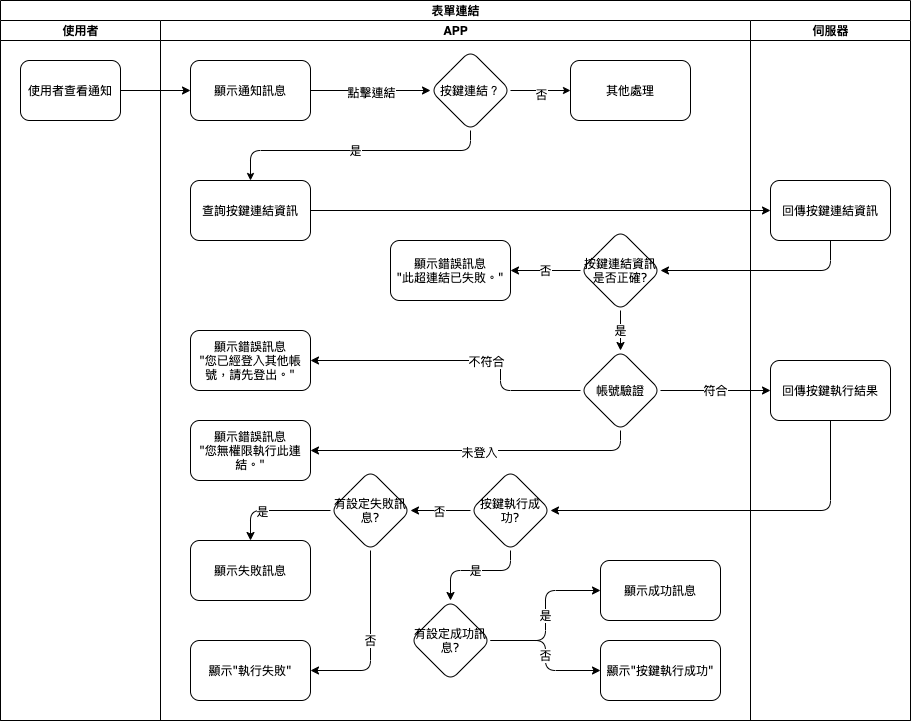

The diagram above was exported from draw.io. Its source (the exported page's mxGraphModel, read from the mxfile embedded in the PNG):
<mxGraphModel dx="793" dy="591" grid="1" gridSize="10" guides="1" tooltips="1" connect="1" arrows="1" fold="1" page="1" pageScale="1" pageWidth="1100" pageHeight="850" background="#ffffff" math="0" shadow="0">
  <root>
    <mxCell id="95jPWoigz4kigh0Cx9q_-0" />
    <mxCell id="95jPWoigz4kigh0Cx9q_-1" parent="95jPWoigz4kigh0Cx9q_-0" />
    <mxCell id="95jPWoigz4kigh0Cx9q_-2" value="表單連結" style="swimlane;html=1;childLayout=stackLayout;startSize=20;rounded=0;shadow=0;labelBackgroundColor=none;strokeWidth=1;fontFamily=Verdana;fontSize=8;align=center;" parent="95jPWoigz4kigh0Cx9q_-1" vertex="1">
      <mxGeometry x="120" y="80" width="910" height="720" as="geometry" />
    </mxCell>
    <mxCell id="95jPWoigz4kigh0Cx9q_-3" value="使用者" style="swimlane;html=1;startSize=20;" parent="95jPWoigz4kigh0Cx9q_-2" vertex="1">
      <mxGeometry y="20" width="160" height="700" as="geometry" />
    </mxCell>
    <mxCell id="95jPWoigz4kigh0Cx9q_-4" value="使用者查看通知" style="rounded=1;whiteSpace=wrap;html=1;shadow=0;labelBackgroundColor=none;strokeWidth=1;fontFamily=Verdana;fontSize=8;align=center;" parent="95jPWoigz4kigh0Cx9q_-3" vertex="1">
      <mxGeometry x="20" y="40" width="100" height="60" as="geometry" />
    </mxCell>
    <mxCell id="95jPWoigz4kigh0Cx9q_-5" value="APP" style="swimlane;html=1;startSize=20;" parent="95jPWoigz4kigh0Cx9q_-2" vertex="1">
      <mxGeometry x="160" y="20" width="590" height="700" as="geometry" />
    </mxCell>
    <mxCell id="95jPWoigz4kigh0Cx9q_-6" value="按鍵連結？" style="rhombus;whiteSpace=wrap;html=1;rounded=1;shadow=0;fontFamily=Verdana;fontSize=8;strokeWidth=1;" parent="95jPWoigz4kigh0Cx9q_-5" vertex="1">
      <mxGeometry x="270" y="30" width="80" height="80" as="geometry" />
    </mxCell>
    <mxCell id="95jPWoigz4kigh0Cx9q_-7" value="查詢按鍵連結資訊" style="whiteSpace=wrap;html=1;rounded=1;shadow=0;fontFamily=Verdana;fontSize=8;strokeWidth=1;" parent="95jPWoigz4kigh0Cx9q_-5" vertex="1">
      <mxGeometry x="30" y="160" width="120" height="60" as="geometry" />
    </mxCell>
    <mxCell id="95jPWoigz4kigh0Cx9q_-8" value="是" style="edgeStyle=orthogonalEdgeStyle;rounded=1;orthogonalLoop=1;jettySize=auto;html=1;startSize=5;endSize=5;" parent="95jPWoigz4kigh0Cx9q_-5" source="95jPWoigz4kigh0Cx9q_-6" target="95jPWoigz4kigh0Cx9q_-7" edge="1">
      <mxGeometry relative="1" as="geometry">
        <Array as="points">
          <mxPoint x="310" y="130" />
          <mxPoint x="90" y="130" />
        </Array>
      </mxGeometry>
    </mxCell>
    <mxCell id="95jPWoigz4kigh0Cx9q_-11" value="顯示失敗訊息" style="whiteSpace=wrap;html=1;rounded=1;shadow=0;fontFamily=Verdana;fontSize=8;strokeWidth=1;" parent="95jPWoigz4kigh0Cx9q_-5" vertex="1">
      <mxGeometry x="30" y="520" width="120" height="60" as="geometry" />
    </mxCell>
    <mxCell id="95jPWoigz4kigh0Cx9q_-12" value="顯示成功訊息" style="whiteSpace=wrap;html=1;rounded=1;shadow=0;fontFamily=Verdana;fontSize=8;strokeWidth=1;" parent="95jPWoigz4kigh0Cx9q_-5" vertex="1">
      <mxGeometry x="440" y="540" width="120" height="60" as="geometry" />
    </mxCell>
    <mxCell id="95jPWoigz4kigh0Cx9q_-20" value="其他處理" style="whiteSpace=wrap;html=1;rounded=1;shadow=0;fontFamily=Verdana;fontSize=8;strokeWidth=1;" parent="95jPWoigz4kigh0Cx9q_-5" vertex="1">
      <mxGeometry x="410" y="40" width="120" height="60" as="geometry" />
    </mxCell>
    <mxCell id="95jPWoigz4kigh0Cx9q_-21" value="" style="edgeStyle=orthogonalEdgeStyle;rounded=1;orthogonalLoop=1;jettySize=auto;html=1;startSize=5;endSize=5;exitX=1;exitY=0.5;exitDx=0;exitDy=0;" parent="95jPWoigz4kigh0Cx9q_-5" source="95jPWoigz4kigh0Cx9q_-6" target="95jPWoigz4kigh0Cx9q_-20" edge="1">
      <mxGeometry relative="1" as="geometry" />
    </mxCell>
    <mxCell id="95jPWoigz4kigh0Cx9q_-22" value="否" style="edgeLabel;html=1;align=center;verticalAlign=middle;resizable=0;points=[];" parent="95jPWoigz4kigh0Cx9q_-21" vertex="1" connectable="0">
      <mxGeometry y="-3" relative="1" as="geometry">
        <mxPoint as="offset" />
      </mxGeometry>
    </mxCell>
    <mxCell id="95jPWoigz4kigh0Cx9q_-23" style="edgeStyle=orthogonalEdgeStyle;rounded=1;orthogonalLoop=1;jettySize=auto;html=1;" parent="95jPWoigz4kigh0Cx9q_-5" source="95jPWoigz4kigh0Cx9q_-25" target="95jPWoigz4kigh0Cx9q_-6" edge="1">
      <mxGeometry relative="1" as="geometry">
        <Array as="points" />
      </mxGeometry>
    </mxCell>
    <mxCell id="95jPWoigz4kigh0Cx9q_-24" value="點擊連結" style="edgeLabel;html=1;align=center;verticalAlign=middle;resizable=0;points=[];" parent="95jPWoigz4kigh0Cx9q_-23" vertex="1" connectable="0">
      <mxGeometry x="0.008" y="-1" relative="1" as="geometry">
        <mxPoint as="offset" />
      </mxGeometry>
    </mxCell>
    <mxCell id="95jPWoigz4kigh0Cx9q_-25" value="顯示通知訊息" style="whiteSpace=wrap;html=1;rounded=1;shadow=0;fontFamily=Verdana;fontSize=8;strokeWidth=1;" parent="95jPWoigz4kigh0Cx9q_-5" vertex="1">
      <mxGeometry x="30" y="40" width="120" height="60" as="geometry" />
    </mxCell>
    <mxCell id="tNrSIyw47e46skTr-7Wh-0" style="edgeStyle=orthogonalEdgeStyle;rounded=1;orthogonalLoop=1;jettySize=auto;html=1;entryX=1;entryY=0.5;entryDx=0;entryDy=0;" parent="95jPWoigz4kigh0Cx9q_-5" source="erKvzuVVq1ZlKUNG3-aw-0" target="nim7aLtoXcZb9SEOznhF-0" edge="1">
      <mxGeometry relative="1" as="geometry">
        <Array as="points">
          <mxPoint x="460" y="430" />
        </Array>
      </mxGeometry>
    </mxCell>
    <mxCell id="VDMCXHJtsucrDowtnZew-0" value="未登入" style="edgeLabel;html=1;align=center;verticalAlign=middle;resizable=0;points=[];" parent="tNrSIyw47e46skTr-7Wh-0" vertex="1" connectable="0">
      <mxGeometry x="-0.0167" y="1" relative="1" as="geometry">
        <mxPoint as="offset" />
      </mxGeometry>
    </mxCell>
    <mxCell id="erKvzuVVq1ZlKUNG3-aw-0" value="帳號驗證" style="rhombus;whiteSpace=wrap;html=1;rounded=1;shadow=0;fontFamily=Verdana;fontSize=8;strokeWidth=1;" parent="95jPWoigz4kigh0Cx9q_-5" vertex="1">
      <mxGeometry x="420" y="330" width="80" height="80" as="geometry" />
    </mxCell>
    <mxCell id="nim7aLtoXcZb9SEOznhF-0" value="顯示錯誤訊息&lt;br&gt;&quot;您無權限執行此連結。&quot;" style="whiteSpace=wrap;html=1;rounded=1;shadow=0;fontFamily=Verdana;fontSize=8;strokeWidth=1;" parent="95jPWoigz4kigh0Cx9q_-5" vertex="1">
      <mxGeometry x="30" y="400" width="120" height="60" as="geometry" />
    </mxCell>
    <mxCell id="LiJ4YvggOogKtq9mslUY-0" value="按鍵執行成功?" style="rhombus;whiteSpace=wrap;html=1;rounded=1;shadow=0;fontFamily=Verdana;fontSize=8;strokeWidth=1;" parent="95jPWoigz4kigh0Cx9q_-5" vertex="1">
      <mxGeometry x="310" y="450" width="80" height="80" as="geometry" />
    </mxCell>
    <mxCell id="NIbl-0r4BU5d3Lz5yESm-0" value="是" style="edgeStyle=orthogonalEdgeStyle;rounded=1;orthogonalLoop=1;jettySize=auto;html=1;exitX=0.5;exitY=1;exitDx=0;exitDy=0;" parent="95jPWoigz4kigh0Cx9q_-5" source="WVVrWabSwmrNYA2Vue5O-0" target="erKvzuVVq1ZlKUNG3-aw-0" edge="1">
      <mxGeometry relative="1" as="geometry" />
    </mxCell>
    <mxCell id="WVVrWabSwmrNYA2Vue5O-0" value="&lt;span&gt;按鍵連結資訊是否正確?&lt;/span&gt;" style="rhombus;whiteSpace=wrap;html=1;rounded=1;shadow=0;fontFamily=Verdana;fontSize=8;strokeWidth=1;" parent="95jPWoigz4kigh0Cx9q_-5" vertex="1">
      <mxGeometry x="420" y="210" width="80" height="80" as="geometry" />
    </mxCell>
    <mxCell id="ubZALUQtkjx6M55Yrf_3-0" value="&lt;span&gt;顯示錯誤訊息&lt;/span&gt;&lt;br&gt;&lt;span&gt;&quot;此超連結已失敗。&quot;&lt;/span&gt;" style="whiteSpace=wrap;html=1;rounded=1;shadow=0;fontFamily=Verdana;fontSize=8;strokeWidth=1;" parent="95jPWoigz4kigh0Cx9q_-5" vertex="1">
      <mxGeometry x="230" y="220" width="120" height="60" as="geometry" />
    </mxCell>
    <mxCell id="ubZALUQtkjx6M55Yrf_3-1" value="否" style="edgeStyle=orthogonalEdgeStyle;rounded=1;orthogonalLoop=1;jettySize=auto;html=1;" parent="95jPWoigz4kigh0Cx9q_-5" source="WVVrWabSwmrNYA2Vue5O-0" target="ubZALUQtkjx6M55Yrf_3-0" edge="1">
      <mxGeometry relative="1" as="geometry" />
    </mxCell>
    <mxCell id="RgJGs3pOf0Si7JOHwRMz-0" value="&lt;span&gt;顯示錯誤訊息&lt;/span&gt;&lt;br&gt;&lt;span&gt;&quot;您已經登入其他帳號，請先登出。&quot;&lt;/span&gt;" style="whiteSpace=wrap;html=1;rounded=1;shadow=0;fontFamily=Verdana;fontSize=8;strokeWidth=1;" parent="95jPWoigz4kigh0Cx9q_-5" vertex="1">
      <mxGeometry x="30" y="310" width="120" height="60" as="geometry" />
    </mxCell>
    <mxCell id="RgJGs3pOf0Si7JOHwRMz-1" value="" style="edgeStyle=orthogonalEdgeStyle;rounded=1;orthogonalLoop=1;jettySize=auto;html=1;" parent="95jPWoigz4kigh0Cx9q_-5" source="erKvzuVVq1ZlKUNG3-aw-0" target="RgJGs3pOf0Si7JOHwRMz-0" edge="1">
      <mxGeometry relative="1" as="geometry">
        <Array as="points">
          <mxPoint x="340" y="370" />
          <mxPoint x="340" y="340" />
        </Array>
      </mxGeometry>
    </mxCell>
    <mxCell id="WjQEw6UViFkfANDHK-HU-0" value="不符合" style="edgeLabel;html=1;align=center;verticalAlign=middle;resizable=0;points=[];" parent="RgJGs3pOf0Si7JOHwRMz-1" vertex="1" connectable="0">
      <mxGeometry x="-0.1667" relative="1" as="geometry">
        <mxPoint as="offset" />
      </mxGeometry>
    </mxCell>
    <mxCell id="e0FtTBan9-QYnD3q8mI6-9" value="是" style="edgeStyle=orthogonalEdgeStyle;rounded=1;orthogonalLoop=1;jettySize=auto;html=1;exitX=1;exitY=0.5;exitDx=0;exitDy=0;" edge="1" parent="95jPWoigz4kigh0Cx9q_-5" source="e0FtTBan9-QYnD3q8mI6-0" target="95jPWoigz4kigh0Cx9q_-12">
      <mxGeometry relative="1" as="geometry" />
    </mxCell>
    <mxCell id="e0FtTBan9-QYnD3q8mI6-0" value="有設定成功訊息?" style="rhombus;whiteSpace=wrap;html=1;rounded=1;shadow=0;fontFamily=Verdana;fontSize=8;strokeWidth=1;" vertex="1" parent="95jPWoigz4kigh0Cx9q_-5">
      <mxGeometry x="250" y="580" width="80" height="80" as="geometry" />
    </mxCell>
    <mxCell id="e0FtTBan9-QYnD3q8mI6-1" value="是" style="edgeStyle=orthogonalEdgeStyle;rounded=1;orthogonalLoop=1;jettySize=auto;html=1;" edge="1" parent="95jPWoigz4kigh0Cx9q_-5" source="LiJ4YvggOogKtq9mslUY-0" target="e0FtTBan9-QYnD3q8mI6-0">
      <mxGeometry relative="1" as="geometry">
        <Array as="points">
          <mxPoint x="350" y="550" />
          <mxPoint x="290" y="550" />
        </Array>
      </mxGeometry>
    </mxCell>
    <mxCell id="e0FtTBan9-QYnD3q8mI6-5" style="edgeStyle=orthogonalEdgeStyle;rounded=1;orthogonalLoop=1;jettySize=auto;html=1;exitX=0;exitY=0.5;exitDx=0;exitDy=0;" edge="1" parent="95jPWoigz4kigh0Cx9q_-5" source="e0FtTBan9-QYnD3q8mI6-2" target="95jPWoigz4kigh0Cx9q_-11">
      <mxGeometry relative="1" as="geometry">
        <Array as="points">
          <mxPoint x="90" y="490" />
        </Array>
      </mxGeometry>
    </mxCell>
    <mxCell id="e0FtTBan9-QYnD3q8mI6-6" value="是" style="edgeLabel;html=1;align=center;verticalAlign=middle;resizable=0;points=[];" vertex="1" connectable="0" parent="e0FtTBan9-QYnD3q8mI6-5">
      <mxGeometry x="0.2471" relative="1" as="geometry">
        <mxPoint as="offset" />
      </mxGeometry>
    </mxCell>
    <mxCell id="e0FtTBan9-QYnD3q8mI6-2" value="有設定失敗訊息?" style="rhombus;whiteSpace=wrap;html=1;rounded=1;shadow=0;fontFamily=Verdana;fontSize=8;strokeWidth=1;" vertex="1" parent="95jPWoigz4kigh0Cx9q_-5">
      <mxGeometry x="170" y="450" width="80" height="80" as="geometry" />
    </mxCell>
    <mxCell id="e0FtTBan9-QYnD3q8mI6-3" value="" style="edgeStyle=orthogonalEdgeStyle;rounded=1;orthogonalLoop=1;jettySize=auto;html=1;" edge="1" parent="95jPWoigz4kigh0Cx9q_-5" source="LiJ4YvggOogKtq9mslUY-0" target="e0FtTBan9-QYnD3q8mI6-2">
      <mxGeometry relative="1" as="geometry" />
    </mxCell>
    <mxCell id="e0FtTBan9-QYnD3q8mI6-4" value="否" style="edgeLabel;html=1;align=center;verticalAlign=middle;resizable=0;points=[];" vertex="1" connectable="0" parent="e0FtTBan9-QYnD3q8mI6-3">
      <mxGeometry x="0.0706" relative="1" as="geometry">
        <mxPoint as="offset" />
      </mxGeometry>
    </mxCell>
    <mxCell id="e0FtTBan9-QYnD3q8mI6-7" value="顯示&quot;執行失敗&quot;" style="whiteSpace=wrap;html=1;rounded=1;shadow=0;fontFamily=Verdana;fontSize=8;strokeWidth=1;" vertex="1" parent="95jPWoigz4kigh0Cx9q_-5">
      <mxGeometry x="30" y="620" width="120" height="60" as="geometry" />
    </mxCell>
    <mxCell id="e0FtTBan9-QYnD3q8mI6-8" value="否" style="edgeStyle=orthogonalEdgeStyle;rounded=1;orthogonalLoop=1;jettySize=auto;html=1;" edge="1" parent="95jPWoigz4kigh0Cx9q_-5" source="e0FtTBan9-QYnD3q8mI6-2" target="e0FtTBan9-QYnD3q8mI6-7">
      <mxGeometry relative="1" as="geometry">
        <Array as="points">
          <mxPoint x="210" y="650" />
        </Array>
      </mxGeometry>
    </mxCell>
    <mxCell id="e0FtTBan9-QYnD3q8mI6-10" value="&lt;span&gt;顯示&quot;按鍵執行成功&quot;&lt;/span&gt;" style="whiteSpace=wrap;html=1;rounded=1;shadow=0;fontFamily=Verdana;fontSize=8;strokeWidth=1;" vertex="1" parent="95jPWoigz4kigh0Cx9q_-5">
      <mxGeometry x="440" y="620" width="120" height="60" as="geometry" />
    </mxCell>
    <mxCell id="e0FtTBan9-QYnD3q8mI6-11" value="否" style="edgeStyle=orthogonalEdgeStyle;rounded=1;orthogonalLoop=1;jettySize=auto;html=1;" edge="1" parent="95jPWoigz4kigh0Cx9q_-5" source="e0FtTBan9-QYnD3q8mI6-0" target="e0FtTBan9-QYnD3q8mI6-10">
      <mxGeometry relative="1" as="geometry" />
    </mxCell>
    <mxCell id="LiJ4YvggOogKtq9mslUY-1" value="" style="edgeStyle=orthogonalEdgeStyle;rounded=1;orthogonalLoop=1;jettySize=auto;html=1;exitX=0.5;exitY=1;exitDx=0;exitDy=0;entryX=1;entryY=0.5;entryDx=0;entryDy=0;" parent="95jPWoigz4kigh0Cx9q_-2" source="95jPWoigz4kigh0Cx9q_-27" target="LiJ4YvggOogKtq9mslUY-0" edge="1">
      <mxGeometry relative="1" as="geometry" />
    </mxCell>
    <mxCell id="95jPWoigz4kigh0Cx9q_-26" value="伺服器" style="swimlane;html=1;startSize=20;" parent="95jPWoigz4kigh0Cx9q_-2" vertex="1">
      <mxGeometry x="750" y="20" width="160" height="700" as="geometry" />
    </mxCell>
    <mxCell id="95jPWoigz4kigh0Cx9q_-27" value="回傳按鍵執行結果" style="whiteSpace=wrap;html=1;rounded=1;shadow=0;fontFamily=Verdana;fontSize=8;strokeWidth=1;" parent="95jPWoigz4kigh0Cx9q_-26" vertex="1">
      <mxGeometry x="20" y="340" width="120" height="60" as="geometry" />
    </mxCell>
    <mxCell id="fgDd7JU61SmGdHmMc3hf-0" value="&lt;span&gt;回傳按鍵連結資訊&lt;/span&gt;" style="whiteSpace=wrap;html=1;rounded=1;shadow=0;fontFamily=Verdana;fontSize=8;strokeWidth=1;" parent="95jPWoigz4kigh0Cx9q_-26" vertex="1">
      <mxGeometry x="20" y="160" width="120" height="60" as="geometry" />
    </mxCell>
    <mxCell id="95jPWoigz4kigh0Cx9q_-33" value="" style="edgeStyle=orthogonalEdgeStyle;rounded=0;orthogonalLoop=1;jettySize=auto;html=1;" parent="95jPWoigz4kigh0Cx9q_-2" source="95jPWoigz4kigh0Cx9q_-4" target="95jPWoigz4kigh0Cx9q_-25" edge="1">
      <mxGeometry relative="1" as="geometry" />
    </mxCell>
    <mxCell id="fgDd7JU61SmGdHmMc3hf-1" value="" style="edgeStyle=orthogonalEdgeStyle;rounded=1;orthogonalLoop=1;jettySize=auto;html=1;" parent="95jPWoigz4kigh0Cx9q_-2" source="95jPWoigz4kigh0Cx9q_-7" target="fgDd7JU61SmGdHmMc3hf-0" edge="1">
      <mxGeometry relative="1" as="geometry" />
    </mxCell>
    <mxCell id="WVVrWabSwmrNYA2Vue5O-1" value="" style="edgeStyle=orthogonalEdgeStyle;rounded=1;orthogonalLoop=1;jettySize=auto;html=1;exitX=0.5;exitY=1;exitDx=0;exitDy=0;" parent="95jPWoigz4kigh0Cx9q_-2" source="fgDd7JU61SmGdHmMc3hf-0" target="WVVrWabSwmrNYA2Vue5O-0" edge="1">
      <mxGeometry relative="1" as="geometry">
        <Array as="points">
          <mxPoint x="830" y="270" />
        </Array>
      </mxGeometry>
    </mxCell>
    <mxCell id="-g1o9sPQjTljXW9ooB75-4" value="符合" style="edgeStyle=orthogonalEdgeStyle;rounded=1;orthogonalLoop=1;jettySize=auto;html=1;exitX=1;exitY=0.5;exitDx=0;exitDy=0;" parent="95jPWoigz4kigh0Cx9q_-2" source="erKvzuVVq1ZlKUNG3-aw-0" target="95jPWoigz4kigh0Cx9q_-27" edge="1">
      <mxGeometry relative="1" as="geometry" />
    </mxCell>
  </root>
</mxGraphModel>